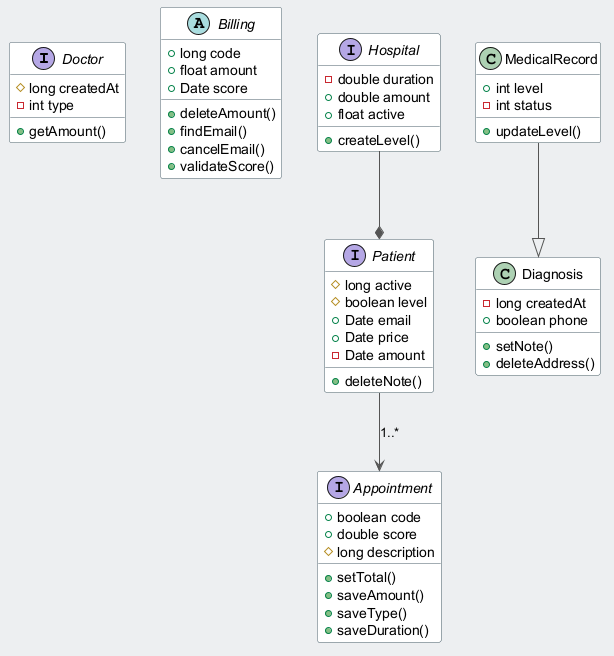

The diagram above was rendered by PlantUML. Its source (embedded in the PNG):
@startuml
skinparam backgroundColor #ECEFF1
skinparam classBackgroundColor #FFFFFF
skinparam classBorderColor #455A64
skinparam ArrowColor #555555
interface Doctor {
  #long createdAt
  -int type
  +getAmount()
}
abstract class Billing {
  +long code
  +float amount
  +Date score
  +deleteAmount()
  +findEmail()
  +cancelEmail()
  +validateScore()
}
interface Hospital {
  -double duration
  +double amount
  +float active
  +createLevel()
}
interface Appointment {
  +boolean code
  +double score
  #long description
  +setTotal()
  +saveAmount()
  +saveType()
  +saveDuration()
}
interface Patient {
  #long active
  #boolean level
  +Date email
  +Date price
  -Date amount
  +deleteNote()
}
class MedicalRecord {
  +int level
  -int status
  +updateLevel()
}
class Diagnosis {
  -long createdAt
  +boolean phone
  +setNote()
  +deleteAddress()
}
MedicalRecord --|> Diagnosis
Hospital --* Patient
Patient --> Appointment : "1..*"
@enduml